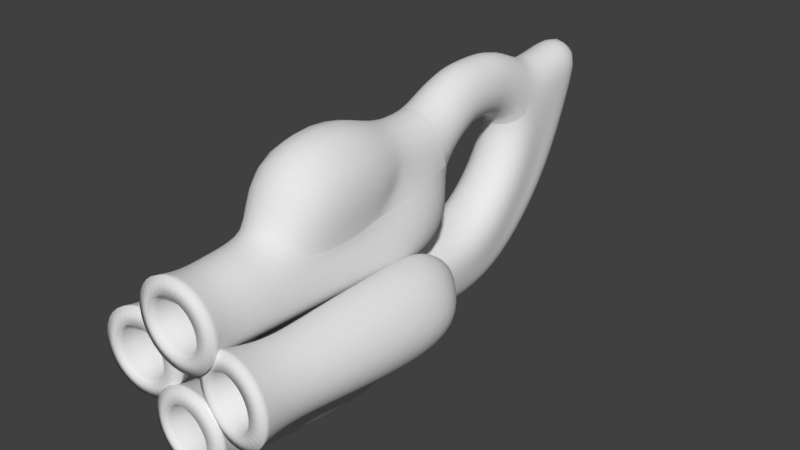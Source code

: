 # Source: PlasmaGun.blend  (saved by Blender 2.79.0; exported with 4.5.12 LTS)
import bpy
from mathutils import Matrix  # noqa: F401  (used for matrix-valued properties, if any)

bpy.ops.wm.read_factory_settings(use_empty=True)
scene = bpy.context.scene
scene.name = 'Scene'

# ---- collections
col_collection_1 = bpy.data.collections.new('Collection 1'); scene.collection.children.link(col_collection_1)

# ---- world
world_world = bpy.data.worlds.new('World'); scene.world = world_world
world_world.color = (0.05088, 0.05088, 0.05088)
world_world.use_sun_shadow = False
world_world.sun_shadow_jitter_overblur = 0.0
world_world.cycles.sampling_method = 'MANUAL'

# ---- meshes
me_circle = bpy.data.meshes.new('Circle')
me_circle.from_pydata([(0.09231, -0.07522, -0.1656), (0.1285, -0.04496, -0.08793), (0.07248, -0.04502, 0.02271), (0.02981, -0.02124, -0.3975), (0.05655, -0.003222, -0.3253), (0.03644, 0.003711, -0.2942), (0.05922, 0.3041, -0.3348), (0.0855, 0.0854, -0.09187), (0.05976, 0.09274, 0.05138), (0.06216, 0.02827, -0.168), (0.07584, -0.2295, -0.1616), (0.09742, -0.2281, -0.08806), (0.06911, -0.2282, -0.01508), (0.05631, 0.2888, -0.2884), (0.04388, 0.3452, -0.4311), (0.0607, -0.5045, -0.15), (0.0836, -0.5043, -0.08794), (0.05969, -0.5044, -0.0263), (0.07086, -0.8491, -0.1553), (0.0991, -0.849, -0.08776), (0.06961, -0.849, -0.02068), (0.1238, -0.4709, 0.1173), (0.05096, -0.092, 0.1359), (0.002782, -0.04857, -0.3477), (0.04417, 0.102, 0.1334), (0.05412, -0.7621, -0.03638), (0.05508, -0.7621, -0.1398), (0.07677, -0.762, -0.0879), (0.02537, 0.8405, 0.1811), (0.03304, 0.8014, 0.07977), (0.05341, -0.01216, -0.3585), (0.05146, 0.3243, -0.3816), (0.1018, -0.2468, -0.5122), (0.1225, -0.2452, -0.4421), (0.09698, -0.2445, -0.3649), (0.09273, -0.1504, -0.4274), (0.08099, -0.1395, -0.3581), (0.06544, -0.1519, -0.4831), (0.07947, -0.5086, -0.5044), (0.1037, -0.5063, -0.4384), (0.08643, -0.5045, -0.3734), (0.05925, -0.6392, -0.491), (0.0852, -0.6381, -0.4351), (0.0557, -0.6364, -0.3804), (0.06417, -0.8438, -0.4789), (0.09282, -0.8447, -0.411), (0.06021, -0.8449, -0.3445), (0.04516, -0.7792, -0.3652), (0.0482, -0.7784, -0.4685), (0.07021, -0.7791, -0.4163), (0.04654, -0.09346, -0.4057), (0.03581, -0.09284, -0.3858), (0.0371, -0.09388, -0.426), (0.04907, 0.1472, -0.3093), (0.03095, 0.4615, 0.1551), (0.03701, 0.137, -0.4378), (0.2779, -0.2316, -0.1813), (0.233, -0.2244, -0.1474), (0.1706, -0.2181, -0.1717), (0.2224, -0.1182, -0.1677), (0.1708, -0.113, -0.1701), (0.2539, -0.1242, -0.1955), (0.2552, -0.4925, -0.1932), (0.2132, -0.4849, -0.1712), (0.1648, -0.4783, -0.1771), (0.2302, -0.66, -0.2038), (0.1984, -0.6544, -0.1814), (0.1594, -0.6488, -0.1965), (0.2364, -0.8425, -0.1809), (0.1714, -0.8356, -0.1486), (0.1037, -0.8289, -0.1704), (0.128, -0.7592, -0.1869), (0.23, -0.7696, -0.195), (0.18, -0.7643, -0.1702), (0.1976, -0.07112, -0.2035), (0.1679, -0.06908, -0.2101), (0.2171, -0.07318, -0.2133), (0.3091, -0.2354, -0.2635), (0.2636, -0.2316, -0.3345), (0.2136, -0.2244, -0.3561), (0.1569, -0.2181, -0.3183), (0.2094, -0.1182, -0.3348), (0.1592, -0.113, -0.318), (0.2888, -0.1288, -0.2613), (0.2443, -0.1242, -0.3187), (0.2782, -0.4945, -0.2602), (0.2435, -0.4925, -0.3188), (0.1985, -0.4849, -0.3292), (0.1523, -0.4783, -0.3119), (0.2208, -0.66, -0.304), (0.1858, -0.6544, -0.3165), (0.1505, -0.6488, -0.2919), (0.1273, -0.6459, -0.2401), (0.2498, -0.6624, -0.2572), (0.2603, -0.8454, -0.2541), (0.2255, -0.8425, -0.3211), (0.1565, -0.8356, -0.3393), (0.09329, -0.8289, -0.3036), (0.07293, -0.8262, -0.2343), (0.124, -0.4764, -0.2397), (0.1274, -0.2207, -0.2401), (0.1198, -0.7592, -0.2925), (0.2213, -0.7696, -0.306), (0.2482, -0.7718, -0.2529), (0.1022, -0.7569, -0.2374), (0.1684, -0.7643, -0.3199), (0.1287, -0.1176, -0.2402), (0.1787, -0.07112, -0.2953), (0.16, -0.06908, -0.2846), (0.2115, -0.07402, -0.2525), (0.1994, -0.07318, -0.2899), (0.1661, -0.03373, -0.2495), (0.2115, -0.07402, -0.2525), (0.1499, -0.0677, -0.2461), (0.03714, 0.63, 0.07885), (0.03919, 0.5728, 0.07118), (0.03547, 0.7214, 0.07388), (0.05553, 0.1416, -0.3436), (0.05063, 0.138, -0.3888), (0.0502, 0.4316, -0.2603), (0.04158, 0.4785, -0.3023), (0.04498, 0.5174, -0.3337), (0.0471, 0.4005, -0.2264), (0.04621, 0.5571, -0.1151), (0.03728, 0.6231, -0.1359), (0.04548, 0.6807, -0.1545), (0.04411, 0.5132, -0.1023), (0.02377, 0.4664, 0.2204), (0.02508, 0.5832, 0.1585), (0.02933, 0.6495, 0.1533), (0.0357, 0.7391, 0.1624), (0.1167, -0.2276, 0.1378), (0.03017, 0.2681, 0.2178), (0.04153, 0.2763, 0.1622), (0.02762, 0.3606, 0.2236), (0.03742, 0.3621, 0.1635), (0.05064, 0.1896, 0.1187), (0.03717, 0.1816, 0.1814), (0.05694, -0.6644, -0.03127), (0.05793, -0.6645, -0.145), (0.08023, -0.6643, -0.08792), (-0.09233, -0.07522, -0.1656), (-0.1285, -0.04496, -0.08793), (-0.0725, -0.04502, 0.02271), (-0.02983, -0.02124, -0.3975), (-0.05657, -0.003222, -0.3253), (-0.03646, 0.003711, -0.2942), (-0.05924, 0.3041, -0.3348), (-0.08551, 0.0854, -0.09187), (-0.05978, 0.09274, 0.05138), (-0.06218, 0.02827, -0.168), (-0.07585, -0.2295, -0.1616), (-0.09744, -0.2281, -0.08806), (-0.06913, -0.2282, -0.01508), (-0.05633, 0.2888, -0.2884), (-0.04389, 0.3452, -0.4311), (-0.06072, -0.5045, -0.15), (-0.08362, -0.5043, -0.08794), (-0.05971, -0.5044, -0.0263), (-0.07088, -0.8491, -0.1553), (-0.09912, -0.849, -0.08776), (-0.06963, -0.849, -0.02068), (-0.1173, -0.4709, 0.1173), (-0.05098, -0.092, 0.1359), (-0.04419, 0.102, 0.1334), (-0.05414, -0.7621, -0.03638), (-0.05509, -0.7621, -0.1398), (-0.07679, -0.762, -0.0879), (-0.02539, 0.8405, 0.1811), (-0.03306, 0.8014, 0.07977), (-0.05342, -0.01216, -0.3585), (-0.05148, 0.3243, -0.3816), (-0.1018, -0.2468, -0.5122), (-0.1225, -0.2452, -0.4421), (-0.097, -0.2445, -0.3649), (-0.09275, -0.1504, -0.4274), (-0.08101, -0.1395, -0.3581), (-0.06546, -0.1519, -0.4831), (-0.07949, -0.5086, -0.5044), (-0.1037, -0.5063, -0.4384), (-0.08645, -0.5045, -0.3734), (-0.05927, -0.6392, -0.491), (-0.08522, -0.6381, -0.4351), (-0.05572, -0.6364, -0.3804), (-0.06419, -0.8438, -0.4789), (-0.09284, -0.8447, -0.411), (-0.06023, -0.8449, -0.3445), (-0.04518, -0.7792, -0.3652), (-0.04822, -0.7784, -0.4685), (-0.07023, -0.7791, -0.4163), (-0.04656, -0.09346, -0.4057), (-0.03583, -0.09284, -0.3858), (-0.03712, -0.09388, -0.426), (-9.428e-06, -0.09626, -0.207), (-9.428e-06, -0.02795, -0.42), (-9.428e-06, 0.005655, -0.2879), (-9.428e-06, -0.01969, -0.2045), (-9.428e-06, -0.2286, -0.1926), (-9.428e-06, 0.3587, -0.452), (-9.428e-06, -0.5046, 0.006196), (-0.04909, 0.1472, -0.3093), (-9.428e-06, 0.1372, -0.458), (-9.428e-06, 0.2857, -0.2834), (-9.428e-06, -0.5047, -0.1762), (-9.428e-06, -0.8493, -0.1838), (-9.428e-06, -0.8492, 0.006602), (-9.428e-06, 0.1479, -0.3056), (-9.428e-06, -0.4711, 0.2539), (-9.428e-06, -0.08993, 0.1585), (-9.428e-06, 0.1045, 0.1532), (-0.03096, 0.4615, 0.1551), (-9.428e-06, 0.05803, -0.168), (-9.428e-06, -0.7623, -0.1617), (-9.428e-06, -0.01969, -0.2045), (-9.428e-06, -0.7622, -0.01334), (-9.428e-06, 0.8776, 0.206), (-9.428e-06, 0.1225, 0.03339), (-9.428e-06, 0.1152, -0.09187), (-0.03703, 0.137, -0.4378), (-9.428e-06, -0.2467, -0.5508), (-9.428e-06, -0.1671, -0.5243), (-9.428e-06, -0.5076, -0.5335), (-9.428e-06, -0.635, -0.3524), (-9.428e-06, -0.6392, -0.5155), (-9.428e-06, -0.8428, -0.5087), (-9.428e-06, -0.8444, -0.3185), (-9.428e-06, -0.5044, -0.3386), (-9.428e-06, -0.249, -0.3287), (-9.428e-06, -0.7777, -0.4914), (-9.428e-06, -0.7789, -0.3433), (-9.428e-06, -0.146, -0.3221), (-9.428e-06, -0.09368, -0.4352), (-9.428e-06, -0.07044, -0.3999), (-9.428e-06, -0.09368, -0.4352), (-9.428e-06, -0.09206, -0.3736), (-0.2779, -0.2316, -0.1813), (-0.2331, -0.2244, -0.1474), (-0.1706, -0.2181, -0.1717), (-0.2224, -0.1182, -0.1677), (-0.1708, -0.113, -0.1701), (-0.2539, -0.1242, -0.1955), (-0.2552, -0.4925, -0.1932), (-0.2133, -0.4849, -0.1712), (-0.1649, -0.4783, -0.1771), (-0.2302, -0.66, -0.2038), (-0.1984, -0.6544, -0.1814), (-0.1595, -0.6488, -0.1965), (-0.2364, -0.8425, -0.1809), (-0.1714, -0.8356, -0.1486), (-0.1037, -0.8289, -0.1704), (-0.128, -0.7592, -0.1869), (-0.23, -0.7696, -0.195), (-0.18, -0.7643, -0.1702), (-0.1976, -0.07112, -0.2035), (-0.1679, -0.06908, -0.2101), (-0.2172, -0.07318, -0.2133), (-0.3091, -0.2354, -0.2635), (-0.2637, -0.2316, -0.3345), (-0.2136, -0.2244, -0.3561), (-0.1569, -0.2181, -0.3183), (-0.2094, -0.1182, -0.3348), (-0.1592, -0.113, -0.318), (-0.2889, -0.1288, -0.2613), (-0.2443, -0.1242, -0.3187), (-0.2782, -0.4945, -0.2602), (-0.2435, -0.4925, -0.3188), (-0.1985, -0.4849, -0.3292), (-0.1523, -0.4783, -0.3119), (-0.2208, -0.66, -0.304), (-0.1858, -0.6544, -0.3165), (-0.1506, -0.6488, -0.2919), (-0.1273, -0.6459, -0.2401), (-0.2498, -0.6624, -0.2572), (-0.2603, -0.8454, -0.2541), (-0.2255, -0.8425, -0.3211), (-0.1566, -0.8356, -0.3393), (-0.09331, -0.8289, -0.3036), (-0.07295, -0.8262, -0.2343), (-0.1241, -0.4764, -0.2397), (-0.1274, -0.2207, -0.2401), (-0.1198, -0.7592, -0.2925), (-0.2213, -0.7696, -0.306), (-0.2482, -0.7718, -0.2529), (-0.1023, -0.7569, -0.2374), (-0.1684, -0.7643, -0.3199), (-0.1287, -0.1176, -0.2402), (-0.1787, -0.07112, -0.2953), (-0.1601, -0.06908, -0.2846), (-0.2116, -0.07402, -0.2525), (-0.1994, -0.07318, -0.2899), (-0.1661, -0.03373, -0.2495), (-0.2116, -0.07402, -0.2525), (-0.1499, -0.0677, -0.2461), (-0.03716, 0.63, 0.07885), (-0.03921, 0.5728, 0.07118), (-0.03549, 0.7214, 0.07388), (-9.428e-06, 0.8225, 0.08134), (-0.05555, 0.1416, -0.3436), (-9.428e-06, 0.551, 0.05046), (-0.05065, 0.138, -0.3888), (-9.428e-06, 0.3928, -0.2229), (-9.428e-06, 0.5385, -0.3488), (-0.05022, 0.4316, -0.2603), (-0.0416, 0.4785, -0.3023), (-0.04499, 0.5174, -0.3337), (-0.04712, 0.4005, -0.2264), (-9.428e-06, 0.4986, -0.098), (-0.04623, 0.5571, -0.1151), (-0.0373, 0.6231, -0.1359), (-9.428e-06, 0.709, -0.1598), (-0.0455, 0.6807, -0.1545), (-0.04413, 0.5132, -0.1023), (-0.02379, 0.4664, 0.2204), (-9.428e-06, 0.4691, 0.2404), (-9.428e-06, 0.5907, 0.177), (-0.0251, 0.5832, 0.1585), (-9.428e-06, 0.4578, 0.129), (-0.02935, 0.6495, 0.1533), (-0.03572, 0.7391, 0.1624), (-9.428e-06, 0.751, 0.1783), (-9.428e-06, 0.6623, 0.1705), (-0.1336, -0.2276, 0.1378), (-0.005214, -0.2267, 0.2736), (-0.03019, 0.2681, 0.2178), (-0.04155, 0.2763, 0.1622), (-9.428e-06, 0.2783, 0.2469), (-9.428e-06, 0.2876, 0.1416), (-0.02763, 0.3606, 0.2236), (-9.428e-06, 0.3661, 0.1387), (-0.03744, 0.3621, 0.1635), (-9.428e-06, 0.366, 0.2464), (-0.05066, 0.1896, 0.1187), (-9.428e-06, 0.1933, 0.2099), (-0.03719, 0.1816, 0.1814), (-9.428e-06, 0.1988, 0.0972), (-0.05696, -0.6644, -0.03127), (-0.05795, -0.6645, -0.145), (-9.428e-06, -0.6647, -0.1691), (-9.428e-06, -0.6646, -0.003427), (-0.08025, -0.6643, -0.08792)], [], [(8, 2, 1, 7), (9, 0, 193, 196), (7, 1, 0, 9), (11, 12, 17, 16), (23, 30, 4), (117, 6, 13, 53), (197, 10, 15, 203), (10, 11, 16, 15), (53, 13, 202, 206), (1, 2, 12, 11), (193, 0, 10, 197), (23, 5, 195), (0, 1, 11, 10), (118, 31, 6, 117), (25, 214, 205, 20), (26, 27, 19, 18), (123, 114, 115, 126), (27, 25, 20, 19), (212, 26, 18, 204), (131, 322, 207, 21), (24, 209, 208, 22), (196, 213, 211, 9), (9, 211, 217, 7), (12, 131, 21, 17), (17, 21, 207, 199), (2, 8, 24, 22), (23, 194, 3), (337, 139, 26, 212), (140, 138, 25, 27), (201, 198, 14, 55), (126, 115, 298, 306), (139, 140, 27, 26), (138, 338, 214, 25), (23, 4, 5), (124, 116, 114, 123), (130, 28, 215, 319), (7, 217, 216, 8), (116, 29, 28, 130), (125, 29, 116, 124), (55, 14, 31, 118), (23, 3, 30), (36, 34, 33, 35), (37, 32, 219, 220), (35, 33, 32, 37), (39, 40, 43, 42), (221, 38, 41, 223), (38, 39, 42, 41), (33, 34, 40, 39), (219, 32, 38, 221), (32, 33, 39, 38), (227, 34, 36, 230), (47, 229, 225, 46), (48, 49, 45, 44), (49, 47, 46, 45), (228, 48, 44, 224), (34, 227, 226, 40), (35, 50, 51, 36), (36, 51, 234, 230), (43, 40, 226, 222), (223, 41, 48, 228), (42, 43, 47, 49), (41, 42, 49, 48), (43, 222, 229, 47), (220, 231, 52, 37), (231, 233, 232, 52), (52, 232, 50), (50, 232, 51), (37, 52, 50, 35), (60, 58, 57, 59), (61, 56, 77, 83), (59, 57, 56, 61), (63, 64, 67, 66), (85, 62, 65, 93), (62, 63, 66, 65), (57, 58, 64, 63), (77, 56, 62, 85), (56, 57, 63, 62), (100, 58, 60, 106), (71, 104, 98, 70), (72, 73, 69, 68), (73, 71, 70, 69), (103, 72, 68, 94), (58, 100, 99, 64), (59, 74, 75, 60), (60, 75, 113, 106), (67, 64, 99, 92), (93, 65, 72, 103), (66, 67, 71, 73), (65, 66, 73, 72), (67, 92, 104, 71), (83, 109, 76, 61), (109, 112, 111, 76), (76, 111, 74), (74, 111, 75), (61, 76, 74, 59), (82, 81, 79, 80), (84, 83, 77, 78), (81, 84, 78, 79), (87, 90, 91, 88), (85, 93, 89, 86), (86, 89, 90, 87), (79, 87, 88, 80), (77, 85, 86, 78), (78, 86, 87, 79), (100, 106, 82, 80), (101, 97, 98, 104), (102, 95, 96, 105), (105, 96, 97, 101), (103, 94, 95, 102), (80, 88, 99, 100), (81, 82, 108, 107), (82, 106, 113, 108), (91, 92, 99, 88), (93, 103, 102, 89), (90, 105, 101, 91), (89, 102, 105, 90), (91, 101, 104, 92), (83, 84, 110, 109), (109, 110, 111, 112), (110, 107, 111), (107, 108, 111), (84, 81, 107, 110), (309, 296, 29, 125), (3, 55, 118, 30), (194, 201, 55, 3), (30, 118, 117, 4), (5, 53, 206, 195), (4, 117, 53, 5), (198, 301, 121, 14), (14, 121, 120, 31), (31, 120, 119, 6), (13, 122, 300, 202), (6, 119, 122, 13), (301, 309, 125, 121), (121, 125, 124, 120), (120, 124, 123, 119), (122, 126, 306, 300), (119, 123, 126, 122), (135, 54, 127, 134), (134, 127, 313, 330), (54, 115, 128, 127), (127, 128, 314, 313), (328, 316, 54, 135), (298, 115, 54, 316), (296, 215, 28, 29), (115, 114, 129, 128), (114, 116, 130, 129), (128, 129, 320, 314), (129, 130, 319, 320), (2, 22, 12), (22, 208, 322, 131), (334, 326, 133, 136), (137, 132, 325, 332), (136, 133, 132, 137), (326, 328, 135, 133), (132, 134, 330, 325), (133, 135, 134, 132), (24, 8, 136, 137), (24, 137, 332, 209), (216, 334, 136, 8), (111, 108, 113), (75, 111, 113), (51, 232, 234), (17, 199, 338, 138), (12, 22, 131), (15, 16, 140, 139), (16, 17, 138, 140), (203, 15, 139, 337), (149, 148, 142, 143), (150, 196, 193, 141), (148, 150, 141, 142), (152, 157, 158, 153), (23, 145, 170), (297, 200, 154, 147), (197, 203, 156, 151), (151, 156, 157, 152), (200, 206, 202, 154), (142, 152, 153, 143), (193, 197, 151, 141), (23, 195, 146), (141, 151, 152, 142), (299, 297, 147, 171), (165, 161, 205, 214), (166, 159, 160, 167), (307, 311, 294, 293), (167, 160, 161, 165), (212, 204, 159, 166), (321, 162, 207, 322), (164, 163, 208, 209), (196, 150, 211, 213), (150, 148, 217, 211), (153, 158, 162, 321), (158, 199, 207, 162), (143, 163, 164, 149), (23, 144, 194), (337, 212, 166, 336), (339, 167, 165, 335), (201, 218, 155, 198), (311, 306, 298, 294), (336, 166, 167, 339), (335, 165, 214, 338), (23, 146, 145), (308, 307, 293, 295), (318, 319, 215, 168), (148, 149, 216, 217), (295, 318, 168, 169), (310, 308, 295, 169), (218, 299, 171, 155), (23, 170, 144), (176, 175, 173, 174), (177, 220, 219, 172), (175, 177, 172, 173), (179, 182, 183, 180), (221, 223, 181, 178), (178, 181, 182, 179), (173, 179, 180, 174), (219, 221, 178, 172), (172, 178, 179, 173), (227, 230, 176, 174), (187, 186, 225, 229), (188, 184, 185, 189), (189, 185, 186, 187), (228, 224, 184, 188), (174, 180, 226, 227), (175, 176, 191, 190), (176, 230, 234, 191), (183, 222, 226, 180), (223, 228, 188, 181), (182, 189, 187, 183), (181, 188, 189, 182), (183, 187, 229, 222), (220, 177, 192, 231), (231, 192, 232, 233), (192, 190, 232), (190, 191, 232), (177, 175, 190, 192), (239, 238, 236, 237), (240, 262, 256, 235), (238, 240, 235, 236), (242, 245, 246, 243), (264, 272, 244, 241), (241, 244, 245, 242), (236, 242, 243, 237), (256, 264, 241, 235), (235, 241, 242, 236), (279, 285, 239, 237), (250, 249, 277, 283), (251, 247, 248, 252), (252, 248, 249, 250), (282, 273, 247, 251), (237, 243, 278, 279), (238, 239, 254, 253), (239, 285, 292, 254), (246, 271, 278, 243), (272, 282, 251, 244), (245, 252, 250, 246), (244, 251, 252, 245), (246, 250, 283, 271), (262, 240, 255, 288), (288, 255, 290, 291), (255, 253, 290), (253, 254, 290), (240, 238, 253, 255), (261, 259, 258, 260), (263, 257, 256, 262), (260, 258, 257, 263), (266, 267, 270, 269), (264, 265, 268, 272), (265, 266, 269, 268), (258, 259, 267, 266), (256, 257, 265, 264), (257, 258, 266, 265), (279, 259, 261, 285), (280, 283, 277, 276), (281, 284, 275, 274), (284, 280, 276, 275), (282, 281, 274, 273), (259, 279, 278, 267), (260, 286, 287, 261), (261, 287, 292, 285), (270, 267, 278, 271), (272, 268, 281, 282), (269, 270, 280, 284), (268, 269, 284, 281), (270, 271, 283, 280), (262, 288, 289, 263), (288, 291, 290, 289), (289, 290, 286), (286, 290, 287), (263, 289, 286, 260), (309, 310, 169, 296), (144, 170, 299, 218), (194, 144, 218, 201), (170, 145, 297, 299), (146, 195, 206, 200), (145, 146, 200, 297), (198, 155, 304, 301), (155, 171, 303, 304), (171, 147, 302, 303), (154, 202, 300, 305), (147, 154, 305, 302), (301, 304, 310, 309), (304, 303, 308, 310), (303, 302, 307, 308), (305, 300, 306, 311), (302, 305, 311, 307), (329, 327, 312, 210), (327, 330, 313, 312), (210, 312, 315, 294), (312, 313, 314, 315), (328, 329, 210, 316), (298, 316, 210, 294), (296, 169, 168, 215), (294, 315, 317, 293), (293, 317, 318, 295), (315, 314, 320, 317), (317, 320, 319, 318), (143, 153, 163), (163, 321, 322, 208), (334, 331, 324, 326), (333, 332, 325, 323), (331, 333, 323, 324), (326, 324, 329, 328), (323, 325, 330, 327), (324, 323, 327, 329), (164, 333, 331, 149), (164, 209, 332, 333), (216, 149, 331, 334), (290, 292, 287), (254, 292, 290), (191, 234, 232), (158, 335, 338, 199), (153, 321, 163), (156, 336, 339, 157), (157, 339, 335, 158), (203, 337, 336, 156)])
me_circle.polygons.foreach_set('use_smooth', [True] * 336)
_k = set([(2, 8), (2, 12), (8, 24), (8, 216), (12, 17), (17, 199), (24, 209), (115, 128), (115, 298), (128, 314), (143, 149), (143, 153), (149, 164), (149, 216), (153, 158), (158, 199), (164, 209), (294, 298), (294, 315), (314, 315)])
me_circle.attributes.new('sharp_edge', 'BOOLEAN', 'EDGE').data.foreach_set('value', [ (min(e.vertices), max(e.vertices)) in _k for e in me_circle.edges])
_uv = me_circle.uv_layers.new(name='UVMap')
_uv.uv.foreach_set('vector', [0.8797, 0.8404, 0.8785, 0.8408, 0.8784, 0.8402, 0.8794, 0.84, 0.8792, 0.8396, 0.8784, 0.8396, 0.8784, 0.8389, 0.879, 0.839, 0.8794, 0.84, 0.8784, 0.8402, 0.8784, 0.8396, 0.8792, 0.8396, 0.3423, 0.9183, 0.3423, 0.9189, 0.3408, 0.9188, 0.3409, 0.9183, 0.558, 0.7243, 0.565, 0.7192, 0.5665, 0.7216, 0.7034, 0.7908, 0.7141, 0.7888, 0.7145, 0.7922, 0.7043, 0.7939, 0.3423, 0.9172, 0.3423, 0.9178, 0.3409, 0.9178, 0.3408, 0.9173, 0.3423, 0.9178, 0.3423, 0.9183, 0.3409, 0.9183, 0.3409, 0.9178, 0.7043, 0.7939, 0.7145, 0.7922, 0.7147, 0.7973, 0.7052, 0.7984, 0.728, 0.6449, 0.7281, 0.6455, 0.7271, 0.6455, 0.7271, 0.6449, 0.728, 0.6436, 0.728, 0.6443, 0.7271, 0.6443, 0.727, 0.6437, 0.5599, 0.729, 0.5679, 0.7247, 0.5691, 0.7279, 0.728, 0.6443, 0.728, 0.6449, 0.7271, 0.6449, 0.7271, 0.6443, 0.7025, 0.7867, 0.7137, 0.7834, 0.7141, 0.7888, 0.7034, 0.7908, 0.156, 0.09048, 0.156, 0.09081, 0.1554, 0.09091, 0.1553, 0.09052, 0.156, 0.08981, 0.156, 0.09015, 0.1553, 0.09013, 0.1553, 0.08974, 0.7308, 0.8074, 0.7431, 0.8132, 0.7401, 0.8174, 0.7291, 0.8118, 0.156, 0.09015, 0.156, 0.09048, 0.1553, 0.09052, 0.1553, 0.09013, 0.1561, 0.08948, 0.156, 0.08981, 0.1553, 0.08974, 0.1554, 0.08934, 0.2791, 0.232, 0.2786, 0.2376, 0.2683, 0.235, 0.2696, 0.2301, 0.7022, 0.7987, 0.7032, 0.8033, 0.6868, 0.8102, 0.6861, 0.804, 0.879, 0.839, 0.879, 0.839, 0.8794, 0.8392, 0.8792, 0.8396, 0.8792, 0.8396, 0.8794, 0.8392, 0.8799, 0.8397, 0.8794, 0.84, 0.2777, 0.218, 0.2791, 0.232, 0.2696, 0.2301, 0.2596, 0.2193, 0.2596, 0.2193, 0.2696, 0.2301, 0.2683, 0.235, 0.2574, 0.2253, 0.6845, 0.7901, 0.7025, 0.7925, 0.7022, 0.7987, 0.6861, 0.804, 0.5535, 0.7205, 0.5606, 0.713, 0.5628, 0.7157, 0.3395, 0.9174, 0.3395, 0.9179, 0.3382, 0.9179, 0.3382, 0.9176, 0.3395, 0.9183, 0.3395, 0.9187, 0.3382, 0.9186, 0.3382, 0.9182, 0.7006, 0.7786, 0.7132, 0.7742, 0.7134, 0.7787, 0.7018, 0.7822, 0.7291, 0.8118, 0.7401, 0.8174, 0.7384, 0.8204, 0.7277, 0.8155, 0.3395, 0.9179, 0.3395, 0.9183, 0.3382, 0.9182, 0.3382, 0.9179, 0.3395, 0.9187, 0.3395, 0.9191, 0.3382, 0.9189, 0.3382, 0.9186, 0.5593, 0.7266, 0.5665, 0.7216, 0.5679, 0.7247, 0.7341, 0.8022, 0.7491, 0.8077, 0.7431, 0.8132, 0.7308, 0.8074, 0.2147, 0.8274, 0.2217, 0.8231, 0.226, 0.8227, 0.2176, 0.8294, 0.8794, 0.84, 0.8799, 0.8397, 0.8802, 0.8402, 0.8797, 0.8404, 0.2081, 0.8236, 0.2139, 0.8196, 0.2217, 0.8231, 0.2147, 0.8274, 0.7372, 0.7978, 0.7548, 0.8037, 0.7491, 0.8077, 0.7341, 0.8022, 0.7018, 0.7822, 0.7134, 0.7787, 0.7137, 0.7834, 0.7025, 0.7867, 0.556, 0.7219, 0.5628, 0.7157, 0.565, 0.7192, 0.7456, 0.6935, 0.7417, 0.6937, 0.7415, 0.6906, 0.7453, 0.6912, 0.7457, 0.6889, 0.7416, 0.6879, 0.7426, 0.6834, 0.7469, 0.6856, 0.7453, 0.6912, 0.7415, 0.6906, 0.7416, 0.6879, 0.7457, 0.6889, 0.3495, 0.9639, 0.3494, 0.9669, 0.3429, 0.9666, 0.3431, 0.9637, 0.3494, 0.9568, 0.3495, 0.9607, 0.3431, 0.9608, 0.3428, 0.9577, 0.3495, 0.9607, 0.3495, 0.9639, 0.3431, 0.9637, 0.3431, 0.9608, 0.3567, 0.964, 0.3569, 0.9671, 0.3494, 0.9669, 0.3495, 0.9639, 0.3578, 0.9568, 0.3568, 0.9613, 0.3495, 0.9607, 0.3494, 0.9568, 0.3568, 0.9613, 0.3567, 0.964, 0.3495, 0.9639, 0.3495, 0.9607, 0.7422, 0.6985, 0.7417, 0.6937, 0.7456, 0.6935, 0.7473, 0.6968, 0.1497, 0.1377, 0.1497, 0.1395, 0.1466, 0.1399, 0.1464, 0.1378, 0.1499, 0.1336, 0.1498, 0.1357, 0.1464, 0.1356, 0.1466, 0.1333, 0.1498, 0.1357, 0.1497, 0.1377, 0.1464, 0.1378, 0.1464, 0.1356, 0.1499, 0.1318, 0.1499, 0.1336, 0.1466, 0.1333, 0.1469, 0.1312, 0.3569, 0.9671, 0.3574, 0.972, 0.3488, 0.9712, 0.3494, 0.9669, 0.8957, 0.8865, 0.898, 0.8872, 0.8984, 0.888, 0.8959, 0.8888, 0.8959, 0.8888, 0.8984, 0.888, 0.8997, 0.8889, 0.8977, 0.8921, 0.3429, 0.9666, 0.3494, 0.9669, 0.3488, 0.9712, 0.3423, 0.9696, 0.3428, 0.9577, 0.3431, 0.9608, 0.332, 0.9617, 0.332, 0.9599, 0.3431, 0.9637, 0.3429, 0.9666, 0.3319, 0.9658, 0.332, 0.9638, 0.3431, 0.9608, 0.3431, 0.9637, 0.332, 0.9638, 0.332, 0.9617, 0.3429, 0.9666, 0.3423, 0.9696, 0.3318, 0.9675, 0.3319, 0.9658, 0.8973, 0.8809, 0.8998, 0.8857, 0.8983, 0.8864, 0.8961, 0.8842, 0.8998, 0.8857, 0.8998, 0.8857, 0.8999, 0.8861, 0.8983, 0.8864, 0.8983, 0.8864, 0.8999, 0.8872, 0.898, 0.8872, 0.898, 0.8872, 0.8999, 0.8872, 0.8984, 0.888, 0.8961, 0.8842, 0.8983, 0.8864, 0.898, 0.8872, 0.8957, 0.8865, 0.7094, 0.6249, 0.7072, 0.6269, 0.7071, 0.6271, 0.709, 0.6253, 0.7088, 0.6257, 0.7071, 0.6275, 0.7067, 0.6274, 0.7082, 0.6261, 0.709, 0.6253, 0.7071, 0.6271, 0.7071, 0.6275, 0.7088, 0.6257, 0.3174, 0.9054, 0.3173, 0.9049, 0.3131, 0.9094, 0.3131, 0.91, 0.3171, 0.9056, 0.3174, 0.9058, 0.313, 0.9107, 0.3123, 0.9102, 0.3174, 0.9058, 0.3174, 0.9054, 0.3131, 0.91, 0.313, 0.9107, 0.3223, 0.9005, 0.3225, 0.9003, 0.3173, 0.9049, 0.3174, 0.9054, 0.322, 0.9009, 0.3223, 0.901, 0.3174, 0.9058, 0.3171, 0.9056, 0.3223, 0.901, 0.3223, 0.9005, 0.3174, 0.9054, 0.3174, 0.9058, 0.7073, 0.627, 0.7072, 0.6269, 0.7094, 0.6249, 0.7098, 0.6246, 0.1186, 0.09632, 0.1181, 0.09408, 0.1223, 0.08992, 0.1254, 0.09704, 0.1149, 0.1005, 0.1176, 0.09885, 0.1231, 0.1056, 0.1145, 0.1119, 0.1176, 0.09885, 0.1186, 0.09632, 0.1254, 0.09704, 0.1231, 0.1056, 0.1118, 0.1001, 0.1149, 0.1005, 0.1145, 0.1119, 0.1001, 0.1114, 0.3225, 0.9003, 0.3225, 0.9004, 0.3175, 0.9052, 0.3173, 0.9049, 0.8593, 0.8206, 0.8606, 0.8195, 0.8614, 0.8188, 0.8598, 0.8202, 0.8598, 0.8202, 0.8614, 0.8188, 0.8637, 0.8164, 0.8602, 0.8199, 0.3131, 0.9094, 0.3173, 0.9049, 0.3175, 0.9052, 0.3131, 0.9094, 0.3123, 0.9102, 0.313, 0.9107, 0.2971, 0.9286, 0.294, 0.9282, 0.3131, 0.91, 0.3131, 0.9094, 0.3008, 0.9244, 0.2998, 0.9269, 0.313, 0.9107, 0.3131, 0.91, 0.2998, 0.9269, 0.2971, 0.9286, 0.3131, 0.9094, 0.3131, 0.9094, 0.3003, 0.9222, 0.3008, 0.9244, 0.8586, 0.8214, 0.86, 0.8199, 0.8602, 0.8197, 0.8592, 0.821, 0.86, 0.8199, 0.8603, 0.8197, 0.8608, 0.8192, 0.8602, 0.8197, 0.8602, 0.8197, 0.8617, 0.8184, 0.8606, 0.8195, 0.8606, 0.8195, 0.8617, 0.8184, 0.8614, 0.8188, 0.8592, 0.821, 0.8602, 0.8197, 0.8606, 0.8195, 0.8593, 0.8206, 0.7094, 0.6249, 0.7089, 0.6254, 0.7071, 0.6271, 0.7073, 0.627, 0.7084, 0.6255, 0.7082, 0.6261, 0.7067, 0.6274, 0.7067, 0.6271, 0.7089, 0.6254, 0.7084, 0.6255, 0.7067, 0.6271, 0.7071, 0.6271, 0.3174, 0.9054, 0.3127, 0.9096, 0.3132, 0.9097, 0.3178, 0.9056, 0.3171, 0.9056, 0.3123, 0.9102, 0.3119, 0.9096, 0.317, 0.9053, 0.317, 0.9053, 0.3119, 0.9096, 0.3127, 0.9096, 0.3174, 0.9054, 0.3224, 0.9006, 0.3174, 0.9054, 0.3178, 0.9056, 0.3226, 0.9005, 0.322, 0.9009, 0.3171, 0.9056, 0.317, 0.9053, 0.3219, 0.9006, 0.3219, 0.9006, 0.317, 0.9053, 0.3174, 0.9054, 0.3224, 0.9006, 0.7073, 0.627, 0.7098, 0.6246, 0.7094, 0.6249, 0.7073, 0.627, 0.1161, 0.09329, 0.1153, 0.0865, 0.1223, 0.08992, 0.1181, 0.09408, 0.1116, 0.09698, 0.1001, 0.09715, 0.1066, 0.08868, 0.1134, 0.09431, 0.1134, 0.09431, 0.1066, 0.08868, 0.1153, 0.0865, 0.1161, 0.09329, 0.1118, 0.1001, 0.1001, 0.1114, 0.1001, 0.09715, 0.1116, 0.09698, 0.3226, 0.9005, 0.3178, 0.9056, 0.3175, 0.9052, 0.3225, 0.9004, 0.6308, 0.7357, 0.6368, 0.7303, 0.6528, 0.7105, 0.6453, 0.721, 0.6368, 0.7303, 0.6409, 0.7266, 0.6841, 0.6838, 0.6528, 0.7105, 0.3132, 0.9097, 0.3131, 0.9094, 0.3175, 0.9052, 0.3178, 0.9056, 0.3123, 0.9102, 0.294, 0.9282, 0.2938, 0.9251, 0.3119, 0.9096, 0.3127, 0.9096, 0.2956, 0.9224, 0.2982, 0.9214, 0.3132, 0.9097, 0.3119, 0.9096, 0.2938, 0.9251, 0.2956, 0.9224, 0.3127, 0.9096, 0.3132, 0.9097, 0.2982, 0.9214, 0.3003, 0.9222, 0.3131, 0.9094, 0.8586, 0.8214, 0.8588, 0.8208, 0.8602, 0.8198, 0.86, 0.8199, 0.86, 0.8199, 0.8602, 0.8198, 0.8608, 0.8192, 0.8603, 0.8197, 0.8602, 0.8198, 0.8605, 0.8194, 0.8608, 0.8192, 0.6453, 0.721, 0.6528, 0.7105, 0.6596, 0.7079, 0.8588, 0.8208, 0.8593, 0.8207, 0.8605, 0.8194, 0.8602, 0.8198, 0.7397, 0.7937, 0.7572, 0.8012, 0.7548, 0.8037, 0.7372, 0.7978, 0.5823, 0.8466, 0.5934, 0.8404, 0.5941, 0.8448, 0.5845, 0.85, 0.5802, 0.8439, 0.5923, 0.8367, 0.5934, 0.8404, 0.5823, 0.8466, 0.5845, 0.85, 0.5941, 0.8448, 0.595, 0.8489, 0.5861, 0.8525, 0.5874, 0.8555, 0.5959, 0.8521, 0.5968, 0.8565, 0.5886, 0.8588, 0.5861, 0.8525, 0.595, 0.8489, 0.5959, 0.8521, 0.5874, 0.8555, 0.7676, 0.8185, 0.786, 0.8185, 0.7849, 0.823, 0.7678, 0.823, 0.7678, 0.823, 0.7849, 0.823, 0.7834, 0.8272, 0.768, 0.8277, 0.768, 0.8277, 0.7834, 0.8272, 0.7817, 0.8327, 0.7685, 0.8331, 0.7689, 0.8365, 0.7809, 0.8373, 0.78, 0.8416, 0.7691, 0.8416, 0.7685, 0.8331, 0.7817, 0.8327, 0.7809, 0.8373, 0.7689, 0.8365, 0.786, 0.8185, 0.8064, 0.8231, 0.8039, 0.8272, 0.7849, 0.823, 0.7849, 0.823, 0.8039, 0.8272, 0.8008, 0.8316, 0.7834, 0.8272, 0.7834, 0.8272, 0.8008, 0.8316, 0.7975, 0.8369, 0.7817, 0.8327, 0.7809, 0.8373, 0.7958, 0.8412, 0.7944, 0.845, 0.78, 0.8416, 0.7817, 0.8327, 0.7975, 0.8369, 0.7958, 0.8412, 0.7809, 0.8373, 0.7425, 0.282, 0.7495, 0.2814, 0.7532, 0.2882, 0.746, 0.2882, 0.746, 0.2882, 0.7532, 0.2882, 0.7554, 0.2903, 0.7481, 0.2908, 0.7495, 0.2814, 0.7663, 0.2712, 0.7686, 0.2753, 0.7532, 0.2882, 0.7532, 0.2882, 0.7686, 0.2753, 0.7702, 0.2775, 0.7554, 0.2903, 0.7419, 0.2789, 0.7487, 0.2788, 0.7495, 0.2814, 0.7425, 0.282, 0.7642, 0.269, 0.7663, 0.2712, 0.7495, 0.2814, 0.7487, 0.2788, 0.2162, 0.8171, 0.226, 0.8227, 0.2217, 0.8231, 0.2139, 0.8196, 0.1992, 0.8333, 0.2022, 0.8291, 0.2083, 0.8321, 0.2039, 0.8362, 0.2022, 0.8291, 0.2081, 0.8236, 0.2147, 0.8274, 0.2083, 0.8321, 0.2039, 0.8362, 0.2083, 0.8321, 0.211, 0.8339, 0.2061, 0.838, 0.2083, 0.8321, 0.2147, 0.8274, 0.2176, 0.8294, 0.211, 0.8339, 0.6845, 0.7901, 0.6861, 0.804, 0.6719, 0.7901, 0.2919, 0.2319, 0.2925, 0.2381, 0.2786, 0.2376, 0.2791, 0.232, 0.7284, 0.2791, 0.7351, 0.279, 0.7355, 0.2826, 0.7286, 0.2832, 0.7318, 0.288, 0.7389, 0.2881, 0.7407, 0.2913, 0.7334, 0.2918, 0.7286, 0.2832, 0.7355, 0.2826, 0.7389, 0.2881, 0.7318, 0.288, 0.7351, 0.279, 0.7419, 0.2789, 0.7425, 0.282, 0.7355, 0.2826, 0.7389, 0.2881, 0.746, 0.2882, 0.7481, 0.2908, 0.7407, 0.2913, 0.7355, 0.2826, 0.7425, 0.282, 0.746, 0.2882, 0.7389, 0.2881, 0.635, 0.2827, 0.7276, 0.1633, 0.7286, 0.2832, 0.6421, 0.2828, 0.635, 0.2827, 0.6421, 0.2828, 0.6437, 0.2865, 0.6364, 0.287, 0.7276, 0.1587, 0.7344, 0.1586, 0.7346, 0.1627, 0.7276, 0.1633, 0.6596, 0.7079, 0.6528, 0.7105, 0.6841, 0.6838, 0.8614, 0.8188, 0.8617, 0.8184, 0.8637, 0.8164, 0.8984, 0.888, 0.8999, 0.8872, 0.8997, 0.8889, 0.3408, 0.9188, 0.3408, 0.9193, 0.3395, 0.9191, 0.3395, 0.9187, 0.2777, 0.218, 0.2919, 0.2319, 0.2791, 0.232, 0.3409, 0.9178, 0.3409, 0.9183, 0.3395, 0.9183, 0.3395, 0.9179, 0.3409, 0.9183, 0.3408, 0.9188, 0.3395, 0.9187, 0.3395, 0.9183, 0.3408, 0.9173, 0.3409, 0.9178, 0.3395, 0.9179, 0.3395, 0.9174, 0.8797, 0.8404, 0.8794, 0.84, 0.8784, 0.8402, 0.8785, 0.8408, 0.8792, 0.8396, 0.879, 0.839, 0.8784, 0.8389, 0.8784, 0.8396, 0.8794, 0.84, 0.8792, 0.8396, 0.8784, 0.8396, 0.8784, 0.8402, 0.3423, 0.9183, 0.3409, 0.9183, 0.3408, 0.9188, 0.3423, 0.9189, 0.5593, 0.7266, 0.5665, 0.7216, 0.565, 0.7192, 0.7034, 0.7908, 0.7043, 0.7939, 0.7145, 0.7922, 0.7141, 0.7888, 0.3423, 0.9172, 0.3408, 0.9173, 0.3409, 0.9178, 0.3423, 0.9178, 0.3423, 0.9178, 0.3409, 0.9178, 0.3409, 0.9183, 0.3423, 0.9183, 0.7043, 0.7939, 0.7052, 0.7984, 0.7147, 0.7973, 0.7145, 0.7922, 0.728, 0.6449, 0.7271, 0.6449, 0.7271, 0.6455, 0.7281, 0.6455, 0.728, 0.6436, 0.727, 0.6437, 0.7271, 0.6443, 0.728, 0.6443, 0.5593, 0.7316, 0.5691, 0.7279, 0.5679, 0.7247, 0.728, 0.6443, 0.7271, 0.6443, 0.7271, 0.6449, 0.728, 0.6449, 0.7025, 0.7867, 0.7034, 0.7908, 0.7141, 0.7888, 0.7137, 0.7834, 0.156, 0.09048, 0.1553, 0.09052, 0.1554, 0.09091, 0.156, 0.09081, 0.156, 0.08981, 0.1553, 0.08974, 0.1553, 0.09013, 0.156, 0.09015, 0.7308, 0.8074, 0.7291, 0.8118, 0.7401, 0.8174, 0.7431, 0.8132, 0.156, 0.09015, 0.1553, 0.09013, 0.1553, 0.09052, 0.156, 0.09048, 0.1561, 0.08948, 0.1554, 0.08934, 0.1553, 0.08974, 0.156, 0.08981, 0.2791, 0.232, 0.2696, 0.2301, 0.2683, 0.235, 0.2786, 0.2376, 0.7022, 0.7987, 0.6861, 0.804, 0.6868, 0.8102, 0.7032, 0.8033, 0.879, 0.839, 0.8792, 0.8396, 0.8794, 0.8392, 0.879, 0.839, 0.8792, 0.8396, 0.8794, 0.84, 0.8799, 0.8397, 0.8794, 0.8392, 0.2777, 0.218, 0.2596, 0.2193, 0.2696, 0.2301, 0.2791, 0.232, 0.2596, 0.2193, 0.2574, 0.2253, 0.2683, 0.235, 0.2696, 0.2301, 0.6845, 0.7901, 0.6861, 0.804, 0.7022, 0.7987, 0.7025, 0.7925, 0.556, 0.7219, 0.5628, 0.7157, 0.5606, 0.713, 0.3395, 0.9174, 0.3382, 0.9176, 0.3382, 0.9179, 0.3395, 0.9179, 0.3395, 0.9183, 0.3382, 0.9182, 0.3382, 0.9186, 0.3395, 0.9187, 0.7006, 0.7786, 0.7018, 0.7822, 0.7134, 0.7787, 0.7132, 0.7742, 0.7291, 0.8118, 0.7277, 0.8155, 0.7384, 0.8204, 0.7401, 0.8174, 0.3395, 0.9179, 0.3382, 0.9179, 0.3382, 0.9182, 0.3395, 0.9183, 0.3395, 0.9187, 0.3382, 0.9186, 0.3382, 0.9189, 0.3395, 0.9191, 0.5599, 0.729, 0.5679, 0.7247, 0.5665, 0.7216, 0.7341, 0.8022, 0.7308, 0.8074, 0.7431, 0.8132, 0.7491, 0.8077, 0.2147, 0.8274, 0.2176, 0.8294, 0.226, 0.8227, 0.2217, 0.8231, 0.8794, 0.84, 0.8797, 0.8404, 0.8802, 0.8402, 0.8799, 0.8397, 0.2081, 0.8236, 0.2147, 0.8274, 0.2217, 0.8231, 0.2139, 0.8196, 0.7372, 0.7978, 0.7341, 0.8022, 0.7491, 0.8077, 0.7548, 0.8037, 0.7018, 0.7822, 0.7025, 0.7867, 0.7137, 0.7834, 0.7134, 0.7787, 0.558, 0.7243, 0.565, 0.7192, 0.5628, 0.7157, 0.7456, 0.6935, 0.7453, 0.6912, 0.7415, 0.6906, 0.7417, 0.6937, 0.7457, 0.6889, 0.7469, 0.6856, 0.7426, 0.6834, 0.7416, 0.6879, 0.7453, 0.6912, 0.7457, 0.6889, 0.7416, 0.6879, 0.7415, 0.6906, 0.3495, 0.9639, 0.3431, 0.9637, 0.3429, 0.9666, 0.3494, 0.9669, 0.3494, 0.9568, 0.3428, 0.9577, 0.3431, 0.9608, 0.3495, 0.9607, 0.3495, 0.9607, 0.3431, 0.9608, 0.3431, 0.9637, 0.3495, 0.9639, 0.3567, 0.964, 0.3495, 0.9639, 0.3494, 0.9669, 0.3569, 0.9671, 0.3578, 0.9568, 0.3494, 0.9568, 0.3495, 0.9607, 0.3568, 0.9613, 0.3568, 0.9613, 0.3495, 0.9607, 0.3495, 0.9639, 0.3567, 0.964, 0.7422, 0.6985, 0.7473, 0.6968, 0.7456, 0.6935, 0.7417, 0.6937, 0.1497, 0.1377, 0.1464, 0.1378, 0.1466, 0.1399, 0.1497, 0.1395, 0.1499, 0.1336, 0.1466, 0.1333, 0.1464, 0.1356, 0.1498, 0.1357, 0.1498, 0.1357, 0.1464, 0.1356, 0.1464, 0.1378, 0.1497, 0.1377, 0.1499, 0.1318, 0.1469, 0.1312, 0.1466, 0.1333, 0.1499, 0.1336, 0.3569, 0.9671, 0.3494, 0.9669, 0.3488, 0.9712, 0.3574, 0.972, 0.8957, 0.8865, 0.8959, 0.8888, 0.8984, 0.888, 0.898, 0.8872, 0.8959, 0.8888, 0.8977, 0.8921, 0.8997, 0.8889, 0.8984, 0.888, 0.3429, 0.9666, 0.3423, 0.9696, 0.3488, 0.9712, 0.3494, 0.9669, 0.3428, 0.9577, 0.332, 0.9599, 0.332, 0.9617, 0.3431, 0.9608, 0.3431, 0.9637, 0.332, 0.9638, 0.3319, 0.9658, 0.3429, 0.9666, 0.3431, 0.9608, 0.332, 0.9617, 0.332, 0.9638, 0.3431, 0.9637, 0.3429, 0.9666, 0.3319, 0.9658, 0.3318, 0.9675, 0.3423, 0.9696, 0.8973, 0.8809, 0.8961, 0.8842, 0.8983, 0.8864, 0.8998, 0.8857, 0.8998, 0.8857, 0.8983, 0.8864, 0.8999, 0.8861, 0.8998, 0.8857, 0.8983, 0.8864, 0.898, 0.8872, 0.8999, 0.8872, 0.898, 0.8872, 0.8984, 0.888, 0.8999, 0.8872, 0.8961, 0.8842, 0.8957, 0.8865, 0.898, 0.8872, 0.8983, 0.8864, 0.7094, 0.6249, 0.709, 0.6253, 0.7071, 0.6271, 0.7072, 0.6269, 0.7088, 0.6257, 0.7082, 0.6261, 0.7067, 0.6274, 0.7071, 0.6275, 0.709, 0.6253, 0.7088, 0.6257, 0.7071, 0.6275, 0.7071, 0.6271, 0.3174, 0.9054, 0.3131, 0.91, 0.3131, 0.9094, 0.3173, 0.9049, 0.3171, 0.9056, 0.3123, 0.9102, 0.313, 0.9107, 0.3174, 0.9058, 0.3174, 0.9058, 0.313, 0.9107, 0.3131, 0.91, 0.3174, 0.9054, 0.3223, 0.9005, 0.3174, 0.9054, 0.3173, 0.9049, 0.3225, 0.9003, 0.322, 0.9009, 0.3171, 0.9056, 0.3174, 0.9058, 0.3223, 0.901, 0.3223, 0.901, 0.3174, 0.9058, 0.3174, 0.9054, 0.3223, 0.9005, 0.7073, 0.627, 0.7098, 0.6246, 0.7094, 0.6249, 0.7072, 0.6269, 0.1186, 0.09632, 0.1254, 0.09704, 0.1223, 0.08992, 0.1181, 0.09408, 0.1149, 0.1005, 0.1145, 0.1119, 0.1231, 0.1056, 0.1176, 0.09885, 0.1176, 0.09885, 0.1231, 0.1056, 0.1254, 0.09704, 0.1186, 0.09632, 0.1118, 0.1001, 0.1001, 0.1114, 0.1145, 0.1119, 0.1149, 0.1005, 0.3225, 0.9003, 0.3173, 0.9049, 0.3175, 0.9052, 0.3225, 0.9004, 0.8593, 0.8206, 0.8598, 0.8202, 0.8614, 0.8188, 0.8606, 0.8195, 0.8598, 0.8202, 0.8602, 0.8199, 0.8637, 0.8164, 0.8614, 0.8188, 0.3131, 0.9094, 0.3131, 0.9094, 0.3175, 0.9052, 0.3173, 0.9049, 0.3123, 0.9102, 0.294, 0.9282, 0.2971, 0.9286, 0.313, 0.9107, 0.3131, 0.91, 0.2998, 0.9269, 0.3008, 0.9244, 0.3131, 0.9094, 0.313, 0.9107, 0.2971, 0.9286, 0.2998, 0.9269, 0.3131, 0.91, 0.3131, 0.9094, 0.3008, 0.9244, 0.3003, 0.9222, 0.3131, 0.9094, 0.8586, 0.8214, 0.8592, 0.821, 0.8602, 0.8197, 0.86, 0.8199, 0.86, 0.8199, 0.8602, 0.8197, 0.8608, 0.8192, 0.8603, 0.8197, 0.8602, 0.8197, 0.8606, 0.8195, 0.8617, 0.8184, 0.8606, 0.8195, 0.8614, 0.8188, 0.8617, 0.8184, 0.8592, 0.821, 0.8593, 0.8206, 0.8606, 0.8195, 0.8602, 0.8197, 0.7094, 0.6249, 0.7073, 0.627, 0.7071, 0.6271, 0.7089, 0.6254, 0.7084, 0.6255, 0.7067, 0.6271, 0.7067, 0.6274, 0.7082, 0.6261, 0.7089, 0.6254, 0.7071, 0.6271, 0.7067, 0.6271, 0.7084, 0.6255, 0.3174, 0.9054, 0.3178, 0.9056, 0.3132, 0.9097, 0.3127, 0.9096, 0.3171, 0.9056, 0.317, 0.9053, 0.3119, 0.9096, 0.3123, 0.9102, 0.317, 0.9053, 0.3174, 0.9054, 0.3127, 0.9096, 0.3119, 0.9096, 0.3224, 0.9006, 0.3226, 0.9005, 0.3178, 0.9056, 0.3174, 0.9054, 0.322, 0.9009, 0.3219, 0.9006, 0.317, 0.9053, 0.3171, 0.9056, 0.3219, 0.9006, 0.3224, 0.9006, 0.3174, 0.9054, 0.317, 0.9053, 0.7073, 0.627, 0.7073, 0.627, 0.7094, 0.6249, 0.7098, 0.6246, 0.1161, 0.09329, 0.1181, 0.09408, 0.1223, 0.08992, 0.1153, 0.0865, 0.1116, 0.09698, 0.1134, 0.09431, 0.1066, 0.08868, 0.1001, 0.09715, 0.1134, 0.09431, 0.1161, 0.09329, 0.1153, 0.0865, 0.1066, 0.08868, 0.1118, 0.1001, 0.1116, 0.09698, 0.1001, 0.09715, 0.1001, 0.1114, 0.3226, 0.9005, 0.3225, 0.9004, 0.3175, 0.9052, 0.3178, 0.9056, 0.6308, 0.7357, 0.6453, 0.721, 0.6528, 0.7105, 0.6368, 0.7303, 0.6368, 0.7303, 0.6528, 0.7105, 0.6841, 0.6838, 0.6409, 0.7266, 0.3132, 0.9097, 0.3178, 0.9056, 0.3175, 0.9052, 0.3131, 0.9094, 0.3123, 0.9102, 0.3119, 0.9096, 0.2938, 0.9251, 0.294, 0.9282, 0.3127, 0.9096, 0.3132, 0.9097, 0.2982, 0.9214, 0.2956, 0.9224, 0.3119, 0.9096, 0.3127, 0.9096, 0.2956, 0.9224, 0.2938, 0.9251, 0.3132, 0.9097, 0.3131, 0.9094, 0.3003, 0.9222, 0.2982, 0.9214, 0.8586, 0.8214, 0.86, 0.8199, 0.8602, 0.8198, 0.8588, 0.8208, 0.86, 0.8199, 0.8603, 0.8197, 0.8608, 0.8192, 0.8602, 0.8198, 0.8602, 0.8198, 0.8608, 0.8192, 0.8605, 0.8194, 0.6453, 0.721, 0.6596, 0.7079, 0.6528, 0.7105, 0.8588, 0.8208, 0.8602, 0.8198, 0.8605, 0.8194, 0.8593, 0.8207, 0.7397, 0.7937, 0.7372, 0.7978, 0.7548, 0.8037, 0.7572, 0.8012, 0.5823, 0.8466, 0.5845, 0.85, 0.5941, 0.8448, 0.5934, 0.8404, 0.5802, 0.8439, 0.5823, 0.8466, 0.5934, 0.8404, 0.5923, 0.8367, 0.5845, 0.85, 0.5861, 0.8525, 0.595, 0.8489, 0.5941, 0.8448, 0.5874, 0.8555, 0.5886, 0.8588, 0.5968, 0.8565, 0.5959, 0.8521, 0.5861, 0.8525, 0.5874, 0.8555, 0.5959, 0.8521, 0.595, 0.8489, 0.7676, 0.8185, 0.7678, 0.823, 0.7849, 0.823, 0.786, 0.8185, 0.7678, 0.823, 0.768, 0.8277, 0.7834, 0.8272, 0.7849, 0.823, 0.768, 0.8277, 0.7685, 0.8331, 0.7817, 0.8327, 0.7834, 0.8272, 0.7689, 0.8365, 0.7691, 0.8416, 0.78, 0.8416, 0.7809, 0.8373, 0.7685, 0.8331, 0.7689, 0.8365, 0.7809, 0.8373, 0.7817, 0.8327, 0.786, 0.8185, 0.7849, 0.823, 0.8039, 0.8272, 0.8064, 0.8231, 0.7849, 0.823, 0.7834, 0.8272, 0.8008, 0.8316, 0.8039, 0.8272, 0.7834, 0.8272, 0.7817, 0.8327, 0.7975, 0.8369, 0.8008, 0.8316, 0.7809, 0.8373, 0.78, 0.8416, 0.7944, 0.845, 0.7958, 0.8412, 0.7817, 0.8327, 0.7809, 0.8373, 0.7958, 0.8412, 0.7975, 0.8369, 0.7425, 0.282, 0.746, 0.2882, 0.7532, 0.2882, 0.7495, 0.2814, 0.746, 0.2882, 0.7481, 0.2908, 0.7554, 0.2903, 0.7532, 0.2882, 0.7495, 0.2814, 0.7532, 0.2882, 0.7686, 0.2753, 0.7663, 0.2712, 0.7532, 0.2882, 0.7554, 0.2903, 0.7702, 0.2775, 0.7686, 0.2753, 0.7419, 0.2789, 0.7425, 0.282, 0.7495, 0.2814, 0.7487, 0.2788, 0.7642, 0.269, 0.7487, 0.2788, 0.7495, 0.2814, 0.7663, 0.2712, 0.2162, 0.8171, 0.2139, 0.8196, 0.2217, 0.8231, 0.226, 0.8227, 0.1992, 0.8333, 0.2039, 0.8362, 0.2083, 0.8321, 0.2022, 0.8291, 0.2022, 0.8291, 0.2083, 0.8321, 0.2147, 0.8274, 0.2081, 0.8236, 0.2039, 0.8362, 0.2061, 0.838, 0.211, 0.8339, 0.2083, 0.8321, 0.2083, 0.8321, 0.211, 0.8339, 0.2176, 0.8294, 0.2147, 0.8274, 0.6845, 0.7901, 0.6719, 0.7901, 0.6861, 0.804, 0.2919, 0.2319, 0.2791, 0.232, 0.2786, 0.2376, 0.2925, 0.2381, 0.7284, 0.2791, 0.7286, 0.2832, 0.7355, 0.2826, 0.7351, 0.279, 0.7318, 0.288, 0.7334, 0.2918, 0.7407, 0.2913, 0.7389, 0.2881, 0.7286, 0.2832, 0.7318, 0.288, 0.7389, 0.2881, 0.7355, 0.2826, 0.7351, 0.279, 0.7355, 0.2826, 0.7425, 0.282, 0.7419, 0.2789, 0.7389, 0.2881, 0.7407, 0.2913, 0.7481, 0.2908, 0.746, 0.2882, 0.7355, 0.2826, 0.7389, 0.2881, 0.746, 0.2882, 0.7425, 0.282, 0.635, 0.2827, 0.6421, 0.2828, 0.7286, 0.2832, 0.7276, 0.1633, 0.635, 0.2827, 0.6364, 0.287, 0.6437, 0.2865, 0.6421, 0.2828, 0.7276, 0.1587, 0.7276, 0.1633, 0.7346, 0.1627, 0.7344, 0.1586, 0.6596, 0.7079, 0.6841, 0.6838, 0.6528, 0.7105, 0.8614, 0.8188, 0.8637, 0.8164, 0.8617, 0.8184, 0.8984, 0.888, 0.8997, 0.8889, 0.8999, 0.8872, 0.3408, 0.9188, 0.3395, 0.9187, 0.3395, 0.9191, 0.3408, 0.9193, 0.2777, 0.218, 0.2791, 0.232, 0.2919, 0.2319, 0.3409, 0.9178, 0.3395, 0.9179, 0.3395, 0.9183, 0.3409, 0.9183, 0.3409, 0.9183, 0.3395, 0.9183, 0.3395, 0.9187, 0.3408, 0.9188, 0.3408, 0.9173, 0.3395, 0.9174, 0.3395, 0.9179, 0.3409, 0.9178])
me_circle.use_remesh_preserve_volume = False
me_circle.use_remesh_preserve_attributes = False
me_circle.use_mirror_vertex_groups = False
me_circle.update()

# ---- objects
ob_circle = bpy.data.objects.new('Circle', me_circle)

# ---- transforms, parenting, visibility, modifiers, constraints
ob_circle.location = (0.0, 0.0, 0.0)
ob_circle.lineart.crease_threshold = 0.0
_m = ob_circle.modifiers.new('Subsurf', 'SUBSURF')
_m.uv_smooth = 'PRESERVE_CORNERS'
_m.quality = 2
_m.show_only_control_edges = False
_m = ob_circle.modifiers.new('Solidify', 'SOLIDIFY')
_m.thickness = 0.05
_m.offset = 1.0
_m.nonmanifold_thickness_mode = 'FIXED'
_m.nonmanifold_merge_threshold = 0.0003
_m = ob_circle.modifiers.new('Bevel', 'BEVEL')
_m.segments = 2
_m.limit_method = 'WEIGHT'
_m.spread = 0.0

# ---- collection membership
col_collection_1.objects.link(ob_circle)

# ---- scene / render settings (as saved in the file)
scene.frame_start = 1; scene.frame_end = 250; scene.frame_set(1)
scene.render.engine = 'BLENDER_EEVEE_NEXT'
scene.render.resolution_percentage = 50
scene.render.dither_intensity = 0.0
scene.cycles.use_denoising = False
scene.cycles.samples = 128
scene.cycles.sampling_pattern = 'TABULATED_SOBOL'
scene.cycles.use_adaptive_sampling = False
scene.cycles.use_light_tree = False
scene.cycles.blur_glossy = 0.0
scene.cycles.sample_clamp_indirect = 0.0
scene.view_settings.view_transform = 'Standard'
bpy.context.view_layer.update()

# ---- added for rendering (the .blend has no active camera and no usable light): camera, sun
cam_auto = bpy.data.cameras.new('AutoCamera')
cam_auto.lens = 50.0
cam_auto.sensor_width = 36.0
cam_auto.clip_end = 1000.0
ob_auto_camera = bpy.data.objects.new('AutoCamera', cam_auto)
scene.collection.objects.link(ob_auto_camera)
ob_auto_camera.location = (1.89743, -2.2581, 1.37021)
ob_auto_camera.rotation_euler = (1.09748, -7.21219e-08, 0.694738)
scene.camera = ob_auto_camera
light_auto_sun = bpy.data.lights.new('AutoSun', 'SUN')
light_auto_sun.energy = 3.0
light_auto_sun.angle = 0.0523599
ob_auto_sun = bpy.data.objects.new('AutoSun', light_auto_sun)
scene.collection.objects.link(ob_auto_sun)
ob_auto_sun.rotation_euler = (0.872665, 0.174533, 0.523599)
bpy.context.view_layer.update()
